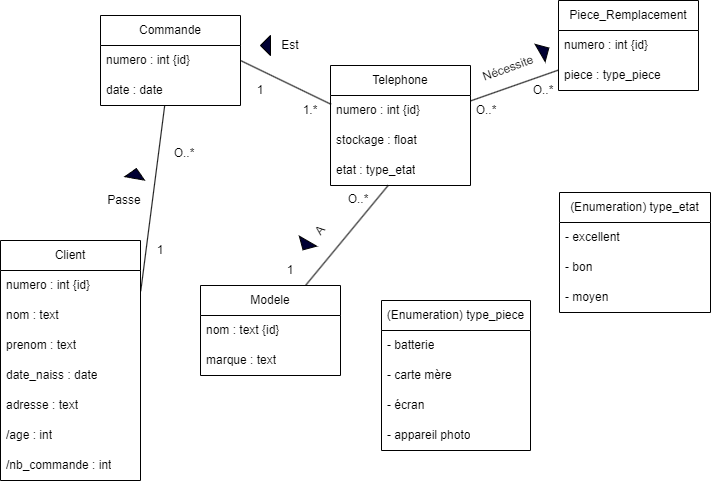

The diagram above was exported from draw.io. Its source (the exported page's mxGraphModel, read from the mxfile embedded in the PNG):
<mxGraphModel dx="1434" dy="751" grid="0" gridSize="1" guides="1" tooltips="1" connect="0" arrows="1" fold="1" page="1" pageScale="1" pageWidth="827" pageHeight="1169" background="#ffffff" math="0" shadow="0">
  <root>
    <mxCell id="0" />
    <mxCell id="1" parent="0" />
    <mxCell id="j2HmboeKWPe4cTI8cqVR-2" value="Piece_Remplacement" style="swimlane;fontStyle=0;childLayout=stackLayout;horizontal=1;startSize=30;horizontalStack=0;resizeParent=1;resizeParentMax=0;resizeLast=0;collapsible=1;marginBottom=0;whiteSpace=wrap;html=1;" parent="1" vertex="1">
      <mxGeometry x="637" y="109" width="140" height="90" as="geometry" />
    </mxCell>
    <mxCell id="j2HmboeKWPe4cTI8cqVR-3" value="numero : int {id}" style="text;strokeColor=none;fillColor=none;align=left;verticalAlign=middle;spacingLeft=4;spacingRight=4;overflow=hidden;points=[[0,0.5],[1,0.5]];portConstraint=eastwest;rotatable=0;whiteSpace=wrap;html=1;" parent="j2HmboeKWPe4cTI8cqVR-2" vertex="1">
      <mxGeometry y="30" width="140" height="30" as="geometry" />
    </mxCell>
    <mxCell id="j2HmboeKWPe4cTI8cqVR-4" value="piece : type_piece" style="text;strokeColor=none;fillColor=none;align=left;verticalAlign=middle;spacingLeft=4;spacingRight=4;overflow=hidden;points=[[0,0.5],[1,0.5]];portConstraint=eastwest;rotatable=0;whiteSpace=wrap;html=1;" parent="j2HmboeKWPe4cTI8cqVR-2" vertex="1">
      <mxGeometry y="60" width="140" height="30" as="geometry" />
    </mxCell>
    <mxCell id="j2HmboeKWPe4cTI8cqVR-8" value="Commande" style="swimlane;fontStyle=0;childLayout=stackLayout;horizontal=1;startSize=30;horizontalStack=0;resizeParent=1;resizeParentMax=0;resizeLast=0;collapsible=1;marginBottom=0;whiteSpace=wrap;html=1;" parent="1" vertex="1">
      <mxGeometry x="179" y="124" width="140" height="90" as="geometry" />
    </mxCell>
    <mxCell id="j2HmboeKWPe4cTI8cqVR-9" value="numero : int {id}" style="text;strokeColor=none;fillColor=none;align=left;verticalAlign=middle;spacingLeft=4;spacingRight=4;overflow=hidden;points=[[0,0.5],[1,0.5]];portConstraint=eastwest;rotatable=0;whiteSpace=wrap;html=1;" parent="j2HmboeKWPe4cTI8cqVR-8" vertex="1">
      <mxGeometry y="30" width="140" height="30" as="geometry" />
    </mxCell>
    <mxCell id="j2HmboeKWPe4cTI8cqVR-10" value="date : date" style="text;strokeColor=none;fillColor=none;align=left;verticalAlign=middle;spacingLeft=4;spacingRight=4;overflow=hidden;points=[[0,0.5],[1,0.5]];portConstraint=eastwest;rotatable=0;whiteSpace=wrap;html=1;" parent="j2HmboeKWPe4cTI8cqVR-8" vertex="1">
      <mxGeometry y="60" width="140" height="30" as="geometry" />
    </mxCell>
    <mxCell id="j2HmboeKWPe4cTI8cqVR-12" value="Telephone" style="swimlane;fontStyle=0;childLayout=stackLayout;horizontal=1;startSize=30;horizontalStack=0;resizeParent=1;resizeParentMax=0;resizeLast=0;collapsible=1;marginBottom=0;whiteSpace=wrap;html=1;" parent="1" vertex="1">
      <mxGeometry x="409" y="174" width="140" height="120" as="geometry">
        <mxRectangle x="409" y="174" width="90" height="30" as="alternateBounds" />
      </mxGeometry>
    </mxCell>
    <mxCell id="j2HmboeKWPe4cTI8cqVR-13" value="numero : int {id}" style="text;strokeColor=none;fillColor=none;align=left;verticalAlign=middle;spacingLeft=4;spacingRight=4;overflow=hidden;points=[[0,0.5],[1,0.5]];portConstraint=eastwest;rotatable=0;whiteSpace=wrap;html=1;" parent="j2HmboeKWPe4cTI8cqVR-12" vertex="1">
      <mxGeometry y="30" width="140" height="30" as="geometry" />
    </mxCell>
    <mxCell id="j2HmboeKWPe4cTI8cqVR-14" value="stockage : float" style="text;strokeColor=none;fillColor=none;align=left;verticalAlign=middle;spacingLeft=4;spacingRight=4;overflow=hidden;points=[[0,0.5],[1,0.5]];portConstraint=eastwest;rotatable=0;whiteSpace=wrap;html=1;" parent="j2HmboeKWPe4cTI8cqVR-12" vertex="1">
      <mxGeometry y="60" width="140" height="30" as="geometry" />
    </mxCell>
    <mxCell id="rept0RmaymIzUP7vKKg3-2" value="etat : type_etat" style="text;strokeColor=none;fillColor=none;align=left;verticalAlign=middle;spacingLeft=4;spacingRight=4;overflow=hidden;points=[[0,0.5],[1,0.5]];portConstraint=eastwest;rotatable=0;whiteSpace=wrap;html=1;" parent="j2HmboeKWPe4cTI8cqVR-12" vertex="1">
      <mxGeometry y="90" width="140" height="30" as="geometry" />
    </mxCell>
    <mxCell id="j2HmboeKWPe4cTI8cqVR-16" value="Client" style="swimlane;fontStyle=0;childLayout=stackLayout;horizontal=1;startSize=30;horizontalStack=0;resizeParent=1;resizeParentMax=0;resizeLast=0;collapsible=1;marginBottom=0;whiteSpace=wrap;html=1;" parent="1" vertex="1">
      <mxGeometry x="79" y="349" width="140" height="240" as="geometry" />
    </mxCell>
    <mxCell id="j2HmboeKWPe4cTI8cqVR-17" value="numero : int {id}" style="text;strokeColor=none;fillColor=none;align=left;verticalAlign=middle;spacingLeft=4;spacingRight=4;overflow=hidden;points=[[0,0.5],[1,0.5]];portConstraint=eastwest;rotatable=0;whiteSpace=wrap;html=1;" parent="j2HmboeKWPe4cTI8cqVR-16" vertex="1">
      <mxGeometry y="30" width="140" height="30" as="geometry" />
    </mxCell>
    <mxCell id="j2HmboeKWPe4cTI8cqVR-18" value="nom : text" style="text;strokeColor=none;fillColor=none;align=left;verticalAlign=middle;spacingLeft=4;spacingRight=4;overflow=hidden;points=[[0,0.5],[1,0.5]];portConstraint=eastwest;rotatable=0;whiteSpace=wrap;html=1;" parent="j2HmboeKWPe4cTI8cqVR-16" vertex="1">
      <mxGeometry y="60" width="140" height="30" as="geometry" />
    </mxCell>
    <mxCell id="j2HmboeKWPe4cTI8cqVR-19" value="prenom : text" style="text;strokeColor=none;fillColor=none;align=left;verticalAlign=middle;spacingLeft=4;spacingRight=4;overflow=hidden;points=[[0,0.5],[1,0.5]];portConstraint=eastwest;rotatable=0;whiteSpace=wrap;html=1;" parent="j2HmboeKWPe4cTI8cqVR-16" vertex="1">
      <mxGeometry y="90" width="140" height="30" as="geometry" />
    </mxCell>
    <mxCell id="j2HmboeKWPe4cTI8cqVR-20" value="date_naiss : date" style="text;strokeColor=none;fillColor=none;align=left;verticalAlign=middle;spacingLeft=4;spacingRight=4;overflow=hidden;points=[[0,0.5],[1,0.5]];portConstraint=eastwest;rotatable=0;whiteSpace=wrap;html=1;" parent="j2HmboeKWPe4cTI8cqVR-16" vertex="1">
      <mxGeometry y="120" width="140" height="30" as="geometry" />
    </mxCell>
    <mxCell id="j2HmboeKWPe4cTI8cqVR-21" value="adresse : text" style="text;strokeColor=none;fillColor=none;align=left;verticalAlign=middle;spacingLeft=4;spacingRight=4;overflow=hidden;points=[[0,0.5],[1,0.5]];portConstraint=eastwest;rotatable=0;whiteSpace=wrap;html=1;" parent="j2HmboeKWPe4cTI8cqVR-16" vertex="1">
      <mxGeometry y="150" width="140" height="30" as="geometry" />
    </mxCell>
    <mxCell id="DptEOfmpvVuf56qYJs_T-2" value="/age : int" style="text;strokeColor=none;fillColor=none;align=left;verticalAlign=middle;spacingLeft=4;spacingRight=4;overflow=hidden;points=[[0,0.5],[1,0.5]];portConstraint=eastwest;rotatable=0;whiteSpace=wrap;html=1;" vertex="1" parent="j2HmboeKWPe4cTI8cqVR-16">
      <mxGeometry y="180" width="140" height="30" as="geometry" />
    </mxCell>
    <mxCell id="DptEOfmpvVuf56qYJs_T-1" value="/nb_commande : int" style="text;strokeColor=none;fillColor=none;align=left;verticalAlign=middle;spacingLeft=4;spacingRight=4;overflow=hidden;points=[[0,0.5],[1,0.5]];portConstraint=eastwest;rotatable=0;whiteSpace=wrap;html=1;" vertex="1" parent="j2HmboeKWPe4cTI8cqVR-16">
      <mxGeometry y="210" width="140" height="30" as="geometry" />
    </mxCell>
    <mxCell id="j2HmboeKWPe4cTI8cqVR-22" value="Modele" style="swimlane;fontStyle=0;childLayout=stackLayout;horizontal=1;startSize=30;horizontalStack=0;resizeParent=1;resizeParentMax=0;resizeLast=0;collapsible=1;marginBottom=0;whiteSpace=wrap;html=1;" parent="1" vertex="1">
      <mxGeometry x="279" y="394" width="140" height="90" as="geometry" />
    </mxCell>
    <mxCell id="j2HmboeKWPe4cTI8cqVR-23" value="nom : text {id}" style="text;strokeColor=none;fillColor=none;align=left;verticalAlign=middle;spacingLeft=4;spacingRight=4;overflow=hidden;points=[[0,0.5],[1,0.5]];portConstraint=eastwest;rotatable=0;whiteSpace=wrap;html=1;" parent="j2HmboeKWPe4cTI8cqVR-22" vertex="1">
      <mxGeometry y="30" width="140" height="30" as="geometry" />
    </mxCell>
    <mxCell id="j2HmboeKWPe4cTI8cqVR-24" value="marque : text" style="text;strokeColor=none;fillColor=none;align=left;verticalAlign=middle;spacingLeft=4;spacingRight=4;overflow=hidden;points=[[0,0.5],[1,0.5]];portConstraint=eastwest;rotatable=0;whiteSpace=wrap;html=1;" parent="j2HmboeKWPe4cTI8cqVR-22" vertex="1">
      <mxGeometry y="60" width="140" height="30" as="geometry" />
    </mxCell>
    <mxCell id="j2HmboeKWPe4cTI8cqVR-26" value="(Enumeration) type_etat" style="swimlane;fontStyle=0;childLayout=stackLayout;horizontal=1;startSize=30;horizontalStack=0;resizeParent=1;resizeParentMax=0;resizeLast=0;collapsible=1;marginBottom=0;whiteSpace=wrap;html=1;fillColor=default;fillOpacity=0;" parent="1" vertex="1">
      <mxGeometry x="638" y="301" width="151" height="120" as="geometry" />
    </mxCell>
    <mxCell id="j2HmboeKWPe4cTI8cqVR-27" value="- excellent" style="text;strokeColor=none;fillColor=none;align=left;verticalAlign=middle;spacingLeft=4;spacingRight=4;overflow=hidden;points=[[0,0.5],[1,0.5]];portConstraint=eastwest;rotatable=0;whiteSpace=wrap;html=1;" parent="j2HmboeKWPe4cTI8cqVR-26" vertex="1">
      <mxGeometry y="30" width="151" height="30" as="geometry" />
    </mxCell>
    <mxCell id="j2HmboeKWPe4cTI8cqVR-28" value="- bon" style="text;strokeColor=none;fillColor=none;align=left;verticalAlign=middle;spacingLeft=4;spacingRight=4;overflow=hidden;points=[[0,0.5],[1,0.5]];portConstraint=eastwest;rotatable=0;whiteSpace=wrap;html=1;" parent="j2HmboeKWPe4cTI8cqVR-26" vertex="1">
      <mxGeometry y="60" width="151" height="30" as="geometry" />
    </mxCell>
    <mxCell id="j2HmboeKWPe4cTI8cqVR-29" value="- moyen" style="text;strokeColor=none;fillColor=none;align=left;verticalAlign=middle;spacingLeft=4;spacingRight=4;overflow=hidden;points=[[0,0.5],[1,0.5]];portConstraint=eastwest;rotatable=0;whiteSpace=wrap;html=1;" parent="j2HmboeKWPe4cTI8cqVR-26" vertex="1">
      <mxGeometry y="90" width="151" height="30" as="geometry" />
    </mxCell>
    <mxCell id="j2HmboeKWPe4cTI8cqVR-42" value="" style="endArrow=none;html=1;rounded=0;exitX=1;exitY=0.5;exitDx=0;exitDy=0;entryX=0.004;entryY=0.294;entryDx=0;entryDy=0;entryPerimeter=0;" parent="1" source="j2HmboeKWPe4cTI8cqVR-9" target="j2HmboeKWPe4cTI8cqVR-13" edge="1">
      <mxGeometry width="50" height="50" relative="1" as="geometry">
        <mxPoint x="89" y="205" as="sourcePoint" />
        <mxPoint x="189" y="157" as="targetPoint" />
      </mxGeometry>
    </mxCell>
    <mxCell id="j2HmboeKWPe4cTI8cqVR-43" value="" style="triangle;whiteSpace=wrap;html=1;direction=west;fillColor=#000033;" parent="1" vertex="1">
      <mxGeometry x="339" y="144" width="10" height="20" as="geometry" />
    </mxCell>
    <mxCell id="j2HmboeKWPe4cTI8cqVR-44" value="Est" style="text;html=1;align=center;verticalAlign=middle;whiteSpace=wrap;rounded=0;" parent="1" vertex="1">
      <mxGeometry x="339" y="139" width="60" height="30" as="geometry" />
    </mxCell>
    <mxCell id="j2HmboeKWPe4cTI8cqVR-45" value="1" style="text;html=1;align=center;verticalAlign=middle;whiteSpace=wrap;rounded=0;" parent="1" vertex="1">
      <mxGeometry x="309" y="184" width="60" height="30" as="geometry" />
    </mxCell>
    <mxCell id="j2HmboeKWPe4cTI8cqVR-46" value="1.*" style="text;html=1;align=center;verticalAlign=middle;whiteSpace=wrap;rounded=0;" parent="1" vertex="1">
      <mxGeometry x="359" y="204" width="60" height="30" as="geometry" />
    </mxCell>
    <mxCell id="j2HmboeKWPe4cTI8cqVR-47" value="" style="endArrow=none;html=1;rounded=0;exitX=1.002;exitY=0.683;exitDx=0;exitDy=0;exitPerimeter=0;" parent="1" source="j2HmboeKWPe4cTI8cqVR-17" target="j2HmboeKWPe4cTI8cqVR-8" edge="1">
      <mxGeometry width="50" height="50" relative="1" as="geometry">
        <mxPoint x="299" y="354" as="sourcePoint" />
        <mxPoint x="349" y="304" as="targetPoint" />
      </mxGeometry>
    </mxCell>
    <mxCell id="j2HmboeKWPe4cTI8cqVR-48" value="O..*" style="text;html=1;align=center;verticalAlign=middle;whiteSpace=wrap;rounded=0;" parent="1" vertex="1">
      <mxGeometry x="233" y="247" width="60" height="30" as="geometry" />
    </mxCell>
    <mxCell id="j2HmboeKWPe4cTI8cqVR-49" value="1" style="text;html=1;align=center;verticalAlign=middle;whiteSpace=wrap;rounded=0;" parent="1" vertex="1">
      <mxGeometry x="209" y="344" width="60" height="30" as="geometry" />
    </mxCell>
    <mxCell id="j2HmboeKWPe4cTI8cqVR-51" value="" style="triangle;whiteSpace=wrap;html=1;direction=west;fillColor=#000033;rotation=100;" parent="1" vertex="1">
      <mxGeometry x="209" y="272" width="10" height="20" as="geometry" />
    </mxCell>
    <mxCell id="j2HmboeKWPe4cTI8cqVR-57" value="Passe" style="text;html=1;align=center;verticalAlign=middle;whiteSpace=wrap;rounded=0;rotation=0;" parent="1" vertex="1">
      <mxGeometry x="173" y="294" width="60" height="30" as="geometry" />
    </mxCell>
    <mxCell id="j2HmboeKWPe4cTI8cqVR-60" value="1" style="text;html=1;align=center;verticalAlign=middle;whiteSpace=wrap;rounded=0;" parent="1" vertex="1">
      <mxGeometry x="339" y="364" width="60" height="30" as="geometry" />
    </mxCell>
    <mxCell id="j2HmboeKWPe4cTI8cqVR-61" value="O..*" style="text;html=1;align=center;verticalAlign=middle;whiteSpace=wrap;rounded=0;" parent="1" vertex="1">
      <mxGeometry x="407" y="292" width="60" height="32" as="geometry" />
    </mxCell>
    <mxCell id="j2HmboeKWPe4cTI8cqVR-62" value="" style="endArrow=none;html=1;rounded=0;exitX=0.75;exitY=0;exitDx=0;exitDy=0;" parent="1" source="j2HmboeKWPe4cTI8cqVR-22" target="rept0RmaymIzUP7vKKg3-2" edge="1">
      <mxGeometry width="50" height="50" relative="1" as="geometry">
        <mxPoint x="299" y="354" as="sourcePoint" />
        <mxPoint x="439" y="274" as="targetPoint" />
      </mxGeometry>
    </mxCell>
    <mxCell id="j2HmboeKWPe4cTI8cqVR-63" value="" style="triangle;whiteSpace=wrap;html=1;direction=west;fillColor=#000033;rotation=-60;" parent="1" vertex="1">
      <mxGeometry x="379" y="344" width="10" height="20" as="geometry" />
    </mxCell>
    <mxCell id="j2HmboeKWPe4cTI8cqVR-64" value="A" style="text;html=1;align=center;verticalAlign=middle;whiteSpace=wrap;rounded=0;rotation=-50;" parent="1" vertex="1">
      <mxGeometry x="369" y="324" width="60" height="30" as="geometry" />
    </mxCell>
    <mxCell id="rept0RmaymIzUP7vKKg3-11" value="(Enumeration) type_piece" style="swimlane;fontStyle=0;childLayout=stackLayout;horizontal=1;startSize=30;horizontalStack=0;resizeParent=1;resizeParentMax=0;resizeLast=0;collapsible=1;marginBottom=0;whiteSpace=wrap;html=1;fillColor=default;fillOpacity=0;" parent="1" vertex="1">
      <mxGeometry x="460" y="409" width="149" height="150" as="geometry" />
    </mxCell>
    <mxCell id="rept0RmaymIzUP7vKKg3-12" value="- batterie" style="text;strokeColor=none;fillColor=none;align=left;verticalAlign=middle;spacingLeft=4;spacingRight=4;overflow=hidden;points=[[0,0.5],[1,0.5]];portConstraint=eastwest;rotatable=0;whiteSpace=wrap;html=1;" parent="rept0RmaymIzUP7vKKg3-11" vertex="1">
      <mxGeometry y="30" width="149" height="30" as="geometry" />
    </mxCell>
    <mxCell id="rept0RmaymIzUP7vKKg3-15" value="- carte mère" style="text;strokeColor=none;fillColor=none;align=left;verticalAlign=middle;spacingLeft=4;spacingRight=4;overflow=hidden;points=[[0,0.5],[1,0.5]];portConstraint=eastwest;rotatable=0;whiteSpace=wrap;html=1;" parent="rept0RmaymIzUP7vKKg3-11" vertex="1">
      <mxGeometry y="60" width="149" height="30" as="geometry" />
    </mxCell>
    <mxCell id="rept0RmaymIzUP7vKKg3-13" value="- écran" style="text;strokeColor=none;fillColor=none;align=left;verticalAlign=middle;spacingLeft=4;spacingRight=4;overflow=hidden;points=[[0,0.5],[1,0.5]];portConstraint=eastwest;rotatable=0;whiteSpace=wrap;html=1;" parent="rept0RmaymIzUP7vKKg3-11" vertex="1">
      <mxGeometry y="90" width="149" height="30" as="geometry" />
    </mxCell>
    <mxCell id="rept0RmaymIzUP7vKKg3-16" value="- appareil photo" style="text;strokeColor=none;fillColor=none;align=left;verticalAlign=middle;spacingLeft=4;spacingRight=4;overflow=hidden;points=[[0,0.5],[1,0.5]];portConstraint=eastwest;rotatable=0;whiteSpace=wrap;html=1;" parent="rept0RmaymIzUP7vKKg3-11" vertex="1">
      <mxGeometry y="120" width="149" height="30" as="geometry" />
    </mxCell>
    <mxCell id="rept0RmaymIzUP7vKKg3-17" value="" style="endArrow=none;html=1;rounded=0;" parent="1" source="j2HmboeKWPe4cTI8cqVR-12" target="j2HmboeKWPe4cTI8cqVR-2" edge="1">
      <mxGeometry width="50" height="50" relative="1" as="geometry">
        <mxPoint x="575" y="249" as="sourcePoint" />
        <mxPoint x="625" y="199" as="targetPoint" />
      </mxGeometry>
    </mxCell>
    <mxCell id="rept0RmaymIzUP7vKKg3-18" value="O..*" style="text;html=1;align=center;verticalAlign=middle;whiteSpace=wrap;rounded=0;" parent="1" vertex="1">
      <mxGeometry x="535" y="204" width="60" height="30" as="geometry" />
    </mxCell>
    <mxCell id="rept0RmaymIzUP7vKKg3-19" value="O..*" style="text;html=1;align=center;verticalAlign=middle;whiteSpace=wrap;rounded=0;" parent="1" vertex="1">
      <mxGeometry x="592" y="184" width="60" height="30" as="geometry" />
    </mxCell>
    <mxCell id="rept0RmaymIzUP7vKKg3-21" value="" style="triangle;whiteSpace=wrap;html=1;direction=west;fillColor=#000033;rotation=-210;" parent="1" vertex="1">
      <mxGeometry x="618" y="149" width="10" height="20" as="geometry" />
    </mxCell>
    <mxCell id="rept0RmaymIzUP7vKKg3-22" value="Nécessite" style="text;html=1;align=center;verticalAlign=middle;whiteSpace=wrap;rounded=0;rotation=-20;" parent="1" vertex="1">
      <mxGeometry x="557" y="162" width="60" height="30" as="geometry" />
    </mxCell>
  </root>
</mxGraphModel>